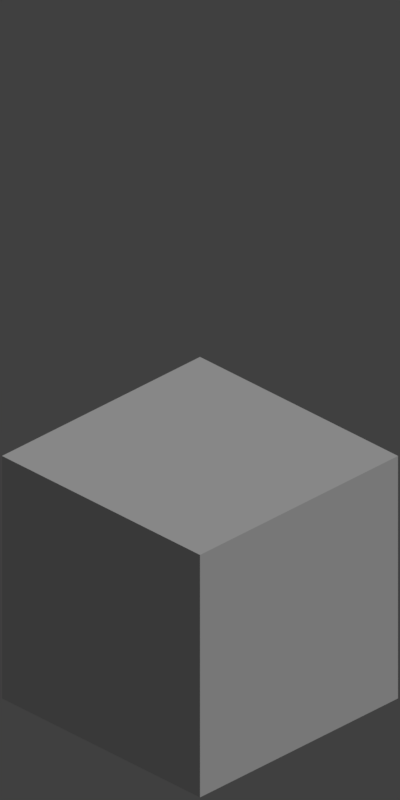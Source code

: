 # Source: test2.blend  (saved by Blender 2.77.0; exported with 4.5.12 LTS)
import bpy
from mathutils import Matrix  # noqa: F401  (used for matrix-valued properties, if any)

bpy.ops.wm.read_factory_settings(use_empty=True)
scene = bpy.context.scene
scene.name = 'Scene'

# ---- collections
col_collection_1 = bpy.data.collections.new('Collection 1'); scene.collection.children.link(col_collection_1)

# ---- materials (node trees are filled in below, after node groups)
mat_material = bpy.data.materials.new('Material')
mat_material.alpha_threshold = 0.0
mat_material.use_transparent_shadow = False
mat_material.roughness = 0.5
mat_material.line_color = (0.0, 0.0, 0.0, 1.0)

# ---- material node trees

# ---- world
world_world = bpy.data.worlds.new('World'); scene.world = world_world
world_world.color = (0.05088, 0.05088, 0.05088)
world_world.use_sun_shadow = False
world_world.sun_shadow_jitter_overblur = 0.0
world_world.cycles.sampling_method = 'MANUAL'

# ---- cameras
cam_camera = bpy.data.cameras.new('Camera')
cam_camera.type = 'ORTHO'
cam_camera.clip_end = 100.0
cam_camera.lens = 35.0
cam_camera.sensor_width = 32.0
cam_camera.sensor_height = 18.0
cam_camera.ortho_scale = 5.714
cam_camera.dof.focus_distance = 0.0
cam_camera.dof.aperture_fstop = 128.0

# ---- lights
light_lamp = bpy.data.lights.new('Lamp', 'SUN')
light_lamp.transmission_factor = 0.0
light_lamp.cutoff_distance = 30.0
light_lamp.angle = 0.1993
light_lamp.energy = 1.0
light_lamp.shadow_buffer_clip_start = 1.001
light_lamp.shadow_soft_size = 0.1
light_lamp.shadow_cascade_max_distance = 1000.0

# ---- meshes
me_cube = bpy.data.meshes.new('Cube')
me_cube.from_pydata([(1.0, 1.0, -1.0), (1.0, -1.0, -1.0), (-1.0, -1.0, -1.0), (1.0, 1.0, 1.0), (1.0, -1.0, 1.0), (-1.0, -1.0, 1.0), (-1.0, 1.0, 1.0)], [], [(3, 6, 5, 4), (0, 3, 4, 1), (1, 4, 5, 2)])
_uv = me_cube.uv_layers.new(name='UVMap')
_uv.uv.foreach_set('vector', [1.0, 0.7753, 0.5, 1.0, 0.0, 0.7753, 0.5, 0.5505, 1.0, 0.2247, 1.0, 0.7753, 0.5, 0.5505, 0.5, 0.0, 0.5, 0.0, 0.5, 0.5505, 0.0, 0.7753, 0.0, 0.2247])
me_cube.materials.append(mat_material)
me_cube.use_remesh_preserve_volume = False
me_cube.use_remesh_preserve_attributes = False
me_cube.use_mirror_vertex_groups = False
me_cube.update()

# ---- objects
ob_cube = bpy.data.objects.new('Cube', me_cube)
ob_lamp = bpy.data.objects.new('Lamp', light_lamp)
ob_camera = bpy.data.objects.new('Camera', cam_camera)

# ---- transforms, parenting, visibility, modifiers, constraints
ob_cube.location = (0.0, 0.0, 0.0)
ob_cube.lock_rotations_4d = False
ob_cube.empty_display_type = 'ARROWS'
ob_cube.lineart.crease_threshold = 0.0
ob_lamp.location = (4.076, 1.005, 5.904)
ob_lamp.rotation_euler = (0.6503, 0.05522, 1.866)
ob_lamp.lock_rotations_4d = False
ob_lamp.empty_display_type = 'ARROWS'
ob_lamp.color = (0.0, 0.0, 0.0, 0.0)
ob_lamp.lineart.crease_threshold = 0.0
ob_camera.location = (10.0, -10.0, 9.63)
ob_camera.rotation_euler = (1.047, 0.0, 0.7854)
ob_camera.lock_rotations_4d = False
ob_camera.empty_display_type = 'ARROWS'
ob_camera.color = (0.0, 0.0, 0.0, 0.0)
ob_camera.display_type = 'WIRE'
ob_camera.lineart.crease_threshold = 0.0

# ---- collection membership
col_collection_1.objects.link(ob_cube)
col_collection_1.objects.link(ob_lamp)
col_collection_1.objects.link(ob_camera)

# ---- scene / render settings (as saved in the file)
scene.camera = ob_camera
scene.frame_start = 1; scene.frame_end = 250; scene.frame_set(1)
scene.render.engine = 'BLENDER_EEVEE_NEXT'
scene.render.resolution_x = 256
scene.render.resolution_y = 512
scene.render.resolution_percentage = 50
scene.render.dither_intensity = 0.0
scene.cycles.use_denoising = False
scene.cycles.samples = 128
scene.cycles.sampling_pattern = 'TABULATED_SOBOL'
scene.cycles.light_sampling_threshold = 0.0
scene.cycles.use_adaptive_sampling = False
scene.cycles.use_light_tree = False
scene.cycles.blur_glossy = 0.0
scene.cycles.sample_clamp_indirect = 0.0
scene.view_settings.view_transform = 'Standard'
bpy.context.view_layer.update()
